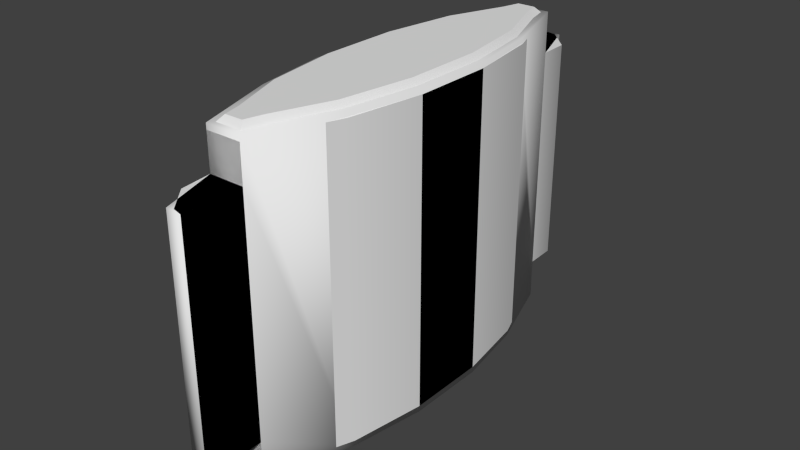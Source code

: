 # Source: patch_berserk.blend  (saved by Blender 2.76.0; exported with 4.5.12 LTS)
import bpy
from mathutils import Matrix  # noqa: F401  (used for matrix-valued properties, if any)

bpy.ops.wm.read_factory_settings(use_empty=True)
scene = bpy.context.scene
scene.name = 'Scene'

# ---- collections
col_collection_1 = bpy.data.collections.new('Collection 1'); scene.collection.children.link(col_collection_1)

# ---- world
world_world = bpy.data.worlds.new('World'); scene.world = world_world
world_world.color = (0.05088, 0.05088, 0.05088)
world_world.use_sun_shadow = False
world_world.sun_shadow_jitter_overblur = 0.0
world_world.cycles.sampling_method = 'NONE'
world_world.cycles.sample_map_resolution = 256

# ---- meshes
me_path_berserk_mesh_data_001 = bpy.data.meshes.new('path_berserk_mesh_data.001')
me_path_berserk_mesh_data_001.from_pydata([(0.007091, 0.07898, -0.0472), (0.006945, -0.079, -0.0472), (-0.007091, -0.07898, -0.0472), (-0.006945, 0.079, -0.0472), (0.007091, 0.07898, 0.04465), (0.006945, -0.079, 0.04465), (-0.007091, -0.07898, 0.04465), (-0.006945, 0.079, 0.04465), (0.006945, -0.1022, -0.0472), (-0.006945, 0.1022, -0.0472), (0.006945, -0.1022, 0.04465), (-0.006945, 0.1022, 0.04465), (0.007091, 0.07898, 0.06086), (0.01783, 0.04592, 0.06086), (0.02269, 0.01609, 0.06086), (0.02269, -0.01618, 0.06086), (0.01781, -0.04599, 0.06086), (0.006945, -0.079, 0.06086), (-0.007091, -0.07898, 0.06086), (-0.01783, -0.04592, 0.06086), (-0.02269, -0.01609, 0.06086), (-0.02269, 0.01618, 0.06086), (-0.01781, 0.04599, 0.06086), (-0.006945, 0.079, 0.06086), (0.007091, 0.07898, -0.06313), (0.01783, 0.04592, -0.06313), (0.02269, 0.01609, -0.06313), (0.02269, -0.01618, -0.06313), (0.01781, -0.04599, -0.06313), (0.006945, -0.079, -0.06313), (-0.007091, -0.07898, -0.06313), (-0.01783, -0.04592, -0.06313), (-0.02269, -0.01609, -0.06313), (-0.02269, 0.01618, -0.06313), (-0.01781, 0.04599, -0.06313), (-0.006945, 0.079, -0.06313), (-0.00134, 0.1021, -0.0472), (0.0006318, -0.102, -0.0472), (-0.00134, 0.1021, 0.04465), (0.0006318, -0.102, 0.04465)], [], [(3, 7, 11, 9), (1, 8, 37, 2), (30, 31, 32, 33, 34, 35, 24, 25, 26, 27, 28, 29), (1, 5, 10, 8), (12, 13, 25, 24, 0, 4), (25, 13, 14, 26), (20, 32, 31, 19), (29, 28, 16, 17, 5, 1), (37, 39, 6, 2), (20, 21, 33, 32), (7, 3, 35, 34, 22, 23), (36, 0, 3, 9), (5, 17, 18, 6), (10, 39, 37, 8), (9, 11, 38, 36), (28, 27, 15, 16), (3, 0, 24, 35), (1, 2, 30, 29), (4, 0, 36, 38), (17, 16, 15, 14, 13, 12, 23, 22, 21, 20, 19, 18), (6, 39, 10, 5), (27, 26, 14, 15), (2, 6, 18, 19, 31, 30), (22, 34, 33, 21), (7, 23, 12, 4), (4, 38, 11, 7)])
me_path_berserk_mesh_data_001.polygons.foreach_set('use_smooth', [True] * 26)
me_path_berserk_mesh_data_001.use_remesh_preserve_volume = False
me_path_berserk_mesh_data_001.use_remesh_preserve_attributes = False
me_path_berserk_mesh_data_001.use_mirror_vertex_groups = False
me_path_berserk_mesh_data_001.update()
me_path_berserk_mesh_data = bpy.data.meshes.new('path_berserk_mesh_data')
me_path_berserk_mesh_data.from_pydata([(0.007091, 0.07898, -0.0472), (0.006945, -0.079, -0.0472), (-0.007091, -0.07898, -0.0472), (-0.006945, 0.079, -0.0472), (0.007091, 0.07898, 0.04465), (0.006945, -0.079, 0.04465), (-0.007091, -0.07898, 0.04465), (-0.006945, 0.079, 0.04465), (0.006945, -0.1022, -0.0472), (-0.006945, 0.1022, -0.0472), (0.006945, -0.1022, 0.04465), (-0.006945, 0.1022, 0.04465), (0.003619, 0.07454, 0.06309), (0.007091, 0.07898, 0.05864), (0.005395, 0.06743, 0.06309), (0.009648, 0.06875, 0.05864), (0.01379, 0.0448, 0.06309), (0.01812, 0.04592, 0.05864), (0.01825, 0.01575, 0.06309), (0.02269, 0.01609, 0.05864), (0.01824, -0.01584, 0.06309), (0.02269, -0.01618, 0.05864), (0.01377, -0.04487, 0.06309), (0.0181, -0.04599, 0.05864), (0.005377, -0.06746, 0.06309), (0.009621, -0.0688, 0.05864), (0.003517, -0.07455, 0.06309), (0.006945, -0.079, 0.05864), (-0.003619, -0.07454, 0.06309), (-0.007091, -0.07898, 0.05864), (-0.005395, -0.06743, 0.06309), (-0.009648, -0.06875, 0.05864), (-0.01379, -0.0448, 0.06309), (-0.01812, -0.04592, 0.05864), (-0.01825, -0.01575, 0.06309), (-0.02269, -0.01609, 0.05864), (-0.01824, 0.01584, 0.06309), (-0.02269, 0.01618, 0.05864), (-0.01377, 0.04487, 0.06309), (-0.0181, 0.04599, 0.05864), (-0.005377, 0.06746, 0.06309), (-0.009621, 0.0688, 0.05864), (-0.003517, 0.07455, 0.06309), (-0.006945, 0.079, 0.05864), (0.003619, 0.07454, -0.06528), (0.007091, 0.07898, -0.06083), (0.009648, 0.06875, -0.06083), (0.005395, 0.06743, -0.06528), (0.01812, 0.04592, -0.06083), (0.01379, 0.0448, -0.06528), (0.02269, 0.01609, -0.06083), (0.01825, 0.01575, -0.06528), (0.02269, -0.01618, -0.06083), (0.01824, -0.01584, -0.06528), (0.0181, -0.04599, -0.06083), (0.01377, -0.04487, -0.06528), (0.009621, -0.0688, -0.06083), (0.005377, -0.06746, -0.06528), (0.006945, -0.079, -0.06083), (0.003517, -0.07455, -0.06528), (-0.007091, -0.07898, -0.06083), (-0.003619, -0.07454, -0.06528), (-0.009648, -0.06875, -0.06083), (-0.005395, -0.06743, -0.06528), (-0.01812, -0.04592, -0.06083), (-0.01379, -0.0448, -0.06528), (-0.02269, -0.01609, -0.06083), (-0.01825, -0.01575, -0.06528), (-0.02269, 0.01618, -0.06083), (-0.01824, 0.01584, -0.06528), (-0.0181, 0.04599, -0.06083), (-0.01377, 0.04487, -0.06528), (-0.009621, 0.0688, -0.06083), (-0.005377, 0.06746, -0.06528), (-0.006945, 0.079, -0.06083), (-0.003517, 0.07455, -0.06528), (-0.002961, 0.1012, -0.0472), (0.006684, 0.09123, -0.0472), (0.002961, -0.1012, -0.0472), (-0.00564, -0.09123, -0.0472), (0.006684, 0.09123, 0.04465), (-0.002961, 0.1012, 0.04465), (-0.00564, -0.09123, 0.04465), (0.002961, -0.1012, 0.04465), (0.006945, -0.079, -0.0472), (0.006945, -0.079, -0.0472), (-0.007091, -0.07898, -0.0472), (-0.007091, -0.07898, -0.0472), (-0.006945, 0.079, -0.0472), (-0.006945, 0.079, -0.0472), (0.007091, 0.07898, -0.0472), (0.007091, 0.07898, -0.0472), (0.006945, -0.079, 0.04465), (0.006945, -0.079, 0.04465), (-0.007091, -0.07898, 0.04465), (-0.007091, -0.07898, 0.04465), (-0.006945, 0.079, 0.04465), (-0.006945, 0.079, 0.04465), (0.007091, 0.07898, 0.04465), (0.007091, 0.07898, 0.04465), (0.006945, -0.1022, 0.04465), (0.006945, -0.1022, 0.04465), (0.006945, -0.1022, -0.0472), (0.006945, -0.1022, -0.0472), (-0.006945, 0.1022, 0.04465), (-0.006945, 0.1022, 0.04465), (-0.006945, 0.1022, -0.0472), (-0.006945, 0.1022, -0.0472), (0.009648, 0.06875, 0.05864), (0.007091, 0.07898, 0.05864), (0.007091, 0.07898, 0.05864), (0.007091, 0.07898, 0.05864), (0.003619, 0.07454, 0.06309), (0.003619, 0.07454, 0.06309), (0.005395, 0.06743, 0.06309), (0.01812, 0.04592, 0.05864), (0.01379, 0.0448, 0.06309), (0.02269, 0.01609, 0.05864), (0.01825, 0.01575, 0.06309), (0.02269, -0.01618, 0.05864), (0.01824, -0.01584, 0.06309), (0.0181, -0.04599, 0.05864), (0.01377, -0.04487, 0.06309), (0.009621, -0.0688, 0.05864), (0.005377, -0.06746, 0.06309), (0.003517, -0.07455, 0.06309), (0.003517, -0.07455, 0.06309), (0.006945, -0.079, 0.05864), (0.006945, -0.079, 0.05864), (0.006945, -0.079, 0.05864), (-0.003619, -0.07454, 0.06309), (-0.003619, -0.07454, 0.06309), (-0.007091, -0.07898, 0.05864), (-0.007091, -0.07898, 0.05864), (-0.007091, -0.07898, 0.05864), (-0.009648, -0.06875, 0.05864), (-0.005395, -0.06743, 0.06309), (-0.01812, -0.04592, 0.05864), (-0.01379, -0.0448, 0.06309), (-0.02269, -0.01609, 0.05864), (-0.01825, -0.01575, 0.06309), (-0.02269, 0.01618, 0.05864), (-0.01824, 0.01584, 0.06309), (-0.0181, 0.04599, 0.05864), (-0.01377, 0.04487, 0.06309), (-0.009621, 0.0688, 0.05864), (-0.005377, 0.06746, 0.06309), (-0.003517, 0.07455, 0.06309), (-0.003517, 0.07455, 0.06309), (-0.006945, 0.079, 0.05864), (-0.006945, 0.079, 0.05864), (-0.006945, 0.079, 0.05864), (0.003619, 0.07454, -0.06528), (0.003619, 0.07454, -0.06528), (0.007091, 0.07898, -0.06083), (0.007091, 0.07898, -0.06083), (0.007091, 0.07898, -0.06083), (0.009648, 0.06875, -0.06083), (0.005395, 0.06743, -0.06528), (0.01812, 0.04592, -0.06083), (0.01379, 0.0448, -0.06528), (0.02269, 0.01609, -0.06083), (0.01825, 0.01575, -0.06528), (0.02269, -0.01618, -0.06083), (0.01824, -0.01584, -0.06528), (0.0181, -0.04599, -0.06083), (0.01377, -0.04487, -0.06528), (0.009621, -0.0688, -0.06083), (0.005377, -0.06746, -0.06528), (0.006945, -0.079, -0.06083), (0.006945, -0.079, -0.06083), (0.006945, -0.079, -0.06083), (0.003517, -0.07455, -0.06528), (0.003517, -0.07455, -0.06528), (-0.007091, -0.07898, -0.06083), (-0.007091, -0.07898, -0.06083), (-0.007091, -0.07898, -0.06083), (-0.003619, -0.07454, -0.06528), (-0.003619, -0.07454, -0.06528), (-0.009648, -0.06875, -0.06083), (-0.005395, -0.06743, -0.06528), (-0.01812, -0.04592, -0.06083), (-0.01379, -0.0448, -0.06528), (-0.02269, -0.01609, -0.06083), (-0.01825, -0.01575, -0.06528), (-0.02269, 0.01618, -0.06083), (-0.01824, 0.01584, -0.06528), (-0.0181, 0.04599, -0.06083), (-0.01377, 0.04487, -0.06528), (-0.009621, 0.0688, -0.06083), (-0.005377, 0.06746, -0.06528), (-0.006945, 0.079, -0.06083), (-0.006945, 0.079, -0.06083), (-0.006945, 0.079, -0.06083), (-0.003517, 0.07455, -0.06528), (-0.003517, 0.07455, -0.06528), (0.002961, -0.1012, 0.04465), (-0.00564, -0.09123, 0.04465), (-0.00564, -0.09123, -0.0472), (0.002961, -0.1012, -0.0472), (0.006684, 0.09123, -0.0472), (-0.002961, 0.1012, -0.0472), (-0.002961, 0.1012, 0.04465), (0.006684, 0.09123, 0.04465)], [], [(97, 151, 111, 99), (15, 17, 159, 157), (93, 129, 133, 95), (35, 183, 181, 33), (37, 185, 183, 35), (39, 187, 185, 37), (41, 189, 187, 39), (94, 134, 31, 179, 176, 87), (153, 47, 49, 51, 53, 55, 57, 173, 178, 63, 65, 67, 69, 71, 73, 195), (159, 17, 19, 161), (33, 181, 179, 31), (5, 6, 197, 196, 101), (94, 87, 198, 82), (98, 90, 77, 80), (91, 89, 107, 201, 200), (102, 100, 83, 78), (88, 96, 104, 106), (86, 85, 103, 199, 79), (7, 4, 203, 81, 105), (84, 92, 10, 8), (3, 0, 156, 193), (41, 150, 96, 88, 191, 189), (163, 21, 23, 165), (98, 109, 15, 157, 155, 90), (165, 23, 25, 167), (1, 2, 174, 171), (161, 19, 21, 163), (25, 128, 92, 84, 169, 167), (108, 110, 112, 114), (115, 108, 114, 116), (117, 115, 116, 118), (119, 117, 118, 120), (121, 119, 120, 122), (123, 121, 122, 124), (127, 123, 124, 125), (132, 27, 126, 130), (135, 29, 131, 136), (137, 135, 136, 138), (139, 137, 138, 140), (141, 139, 140, 142), (143, 141, 142, 144), (145, 143, 144, 146), (149, 145, 146, 147), (13, 43, 148, 113), (154, 46, 158, 152), (46, 48, 160, 158), (48, 50, 162, 160), (50, 52, 164, 162), (52, 54, 166, 164), (54, 56, 168, 166), (56, 170, 172, 168), (58, 175, 177, 59), (60, 62, 180, 61), (62, 64, 182, 180), (64, 66, 184, 182), (66, 68, 186, 184), (68, 70, 188, 186), (70, 72, 190, 188), (72, 192, 194, 190), (74, 45, 44, 75), (14, 12, 42, 40, 38, 36, 34, 32, 30, 28, 26, 24, 22, 20, 18, 16), (82, 198, 78, 83), (76, 202, 80, 77), (9, 11, 202, 76)])
me_path_berserk_mesh_data.polygons.foreach_set('use_smooth', [True] * 64)
_uv = me_path_berserk_mesh_data.uv_layers.new(name='UVMap')
_uv.uv.foreach_set('vector', [0.3102, 0.7649, 0.3102, 0.7654, 0.311, 0.7654, 0.311, 0.7649, 0.3106, 0.7654, 0.31, 0.7654, 0.31, 0.7615, 0.3106, 0.7615, 0.3071, 0.7649, 0.3071, 0.7654, 0.3062, 0.7654, 0.3062, 0.7649, 0.3081, 0.7654, 0.3081, 0.7615, 0.3072, 0.7615, 0.3072, 0.7654, 0.3091, 0.7654, 0.3091, 0.7615, 0.3081, 0.7615, 0.3081, 0.7654, 0.31, 0.7654, 0.31, 0.7615, 0.3091, 0.7615, 0.3091, 0.7654, 0.3106, 0.7654, 0.3106, 0.7615, 0.31, 0.7615, 0.31, 0.7654, 0.3063, 0.7649, 0.3063, 0.7654, 0.3066, 0.7654, 0.3066, 0.7615, 0.3063, 0.7615, 0.3063, 0.762, 0.3067, 0.7616, 0.3067, 0.7616, 0.3067, 0.7616, 0.3067, 0.7615, 0.3067, 0.7615, 0.3067, 0.7614, 0.3067, 0.7614, 0.3067, 0.7614, 0.3066, 0.7614, 0.3066, 0.7614, 0.3065, 0.7614, 0.3065, 0.7615, 0.3065, 0.7615, 0.3065, 0.7616, 0.3066, 0.7616, 0.3066, 0.7616, 0.31, 0.7615, 0.31, 0.7654, 0.3091, 0.7654, 0.3091, 0.7615, 0.3072, 0.7654, 0.3072, 0.7615, 0.3066, 0.7615, 0.3066, 0.7654, 0.3122, 0.7648, 0.3116, 0.7648, 0.3116, 0.7645, 0.312, 0.7642, 0.3122, 0.7642, 0.3061, 0.7648, 0.3061, 0.7619, 0.3053, 0.7619, 0.3053, 0.7648, 0.3111, 0.7648, 0.3111, 0.7619, 0.3119, 0.7619, 0.3119, 0.7648, 0.3123, 0.7619, 0.3116, 0.7619, 0.3116, 0.7625, 0.3118, 0.7625, 0.3123, 0.7622, 0.3054, 0.7622, 0.3054, 0.7639, 0.3052, 0.7639, 0.3052, 0.7622, 0.3111, 0.7619, 0.3111, 0.7648, 0.3124, 0.7648, 0.3124, 0.7619, 0.3116, 0.7625, 0.3123, 0.7625, 0.3123, 0.7619, 0.3121, 0.7619, 0.3116, 0.7621, 0.3048, 0.7642, 0.3055, 0.7642, 0.3055, 0.7646, 0.305, 0.7648, 0.3048, 0.7648, 0.3061, 0.7619, 0.3061, 0.7648, 0.3047, 0.7648, 0.3047, 0.7619, 0.3109, 0.762, 0.3102, 0.762, 0.3102, 0.7615, 0.3109, 0.7615, 0.3106, 0.7654, 0.3109, 0.7654, 0.3109, 0.7649, 0.3109, 0.762, 0.3109, 0.7615, 0.3106, 0.7615, 0.3081, 0.7615, 0.3081, 0.7654, 0.3072, 0.7654, 0.3072, 0.7615, 0.3109, 0.7649, 0.3109, 0.7654, 0.3106, 0.7654, 0.3106, 0.7615, 0.3109, 0.7615, 0.3109, 0.762, 0.3072, 0.7615, 0.3072, 0.7654, 0.3066, 0.7654, 0.3066, 0.7615, 0.307, 0.762, 0.3063, 0.762, 0.3063, 0.7615, 0.307, 0.7615, 0.3091, 0.7615, 0.3091, 0.7654, 0.3081, 0.7654, 0.3081, 0.7615, 0.3066, 0.7654, 0.3063, 0.7654, 0.3063, 0.7649, 0.3063, 0.762, 0.3063, 0.7615, 0.3066, 0.7615, 0.3106, 0.7654, 0.3109, 0.7654, 0.3108, 0.7656, 0.3106, 0.7656, 0.31, 0.7654, 0.3106, 0.7654, 0.3106, 0.7656, 0.31, 0.7656, 0.3091, 0.7654, 0.31, 0.7654, 0.3099, 0.7656, 0.3091, 0.7656, 0.3081, 0.7654, 0.3091, 0.7654, 0.3091, 0.7656, 0.3081, 0.7656, 0.3072, 0.7654, 0.3081, 0.7654, 0.3081, 0.7656, 0.3073, 0.7656, 0.3066, 0.7654, 0.3072, 0.7654, 0.3072, 0.7656, 0.3066, 0.7656, 0.3063, 0.7654, 0.3066, 0.7654, 0.3066, 0.7656, 0.3064, 0.7656, 0.3062, 0.7654, 0.3071, 0.7654, 0.3069, 0.7656, 0.3064, 0.7656, 0.3066, 0.7654, 0.3063, 0.7654, 0.3064, 0.7656, 0.3066, 0.7656, 0.3072, 0.7654, 0.3066, 0.7654, 0.3066, 0.7656, 0.3072, 0.7656, 0.3081, 0.7654, 0.3072, 0.7654, 0.3073, 0.7656, 0.3081, 0.7656, 0.3091, 0.7654, 0.3081, 0.7654, 0.3081, 0.7656, 0.3091, 0.7656, 0.31, 0.7654, 0.3091, 0.7654, 0.3091, 0.7656, 0.31, 0.7656, 0.3106, 0.7654, 0.31, 0.7654, 0.31, 0.7656, 0.3106, 0.7656, 0.3109, 0.7654, 0.3106, 0.7654, 0.3106, 0.7656, 0.3108, 0.7656, 0.311, 0.7654, 0.3102, 0.7654, 0.3104, 0.7656, 0.3108, 0.7656, 0.3109, 0.7615, 0.3106, 0.7615, 0.3106, 0.7613, 0.3108, 0.7613, 0.3106, 0.7615, 0.31, 0.7615, 0.31, 0.7613, 0.3106, 0.7613, 0.31, 0.7615, 0.3091, 0.7615, 0.3091, 0.7613, 0.3099, 0.7613, 0.3091, 0.7615, 0.3081, 0.7615, 0.3081, 0.7613, 0.3091, 0.7613, 0.3081, 0.7615, 0.3072, 0.7615, 0.3073, 0.7613, 0.3081, 0.7613, 0.3072, 0.7615, 0.3066, 0.7615, 0.3066, 0.7613, 0.3072, 0.7613, 0.3066, 0.7615, 0.3063, 0.7615, 0.3064, 0.7613, 0.3066, 0.7613, 0.307, 0.7615, 0.3063, 0.7615, 0.3065, 0.7613, 0.3068, 0.7613, 0.3063, 0.7615, 0.3066, 0.7615, 0.3066, 0.7613, 0.3064, 0.7613, 0.3066, 0.7615, 0.3072, 0.7615, 0.3072, 0.7613, 0.3066, 0.7613, 0.3072, 0.7615, 0.3081, 0.7615, 0.3081, 0.7613, 0.3073, 0.7613, 0.3081, 0.7615, 0.3091, 0.7615, 0.3091, 0.7613, 0.3081, 0.7613, 0.3091, 0.7615, 0.31, 0.7615, 0.31, 0.7613, 0.3091, 0.7613, 0.31, 0.7615, 0.3106, 0.7615, 0.3106, 0.7613, 0.31, 0.7613, 0.3106, 0.7615, 0.3109, 0.7615, 0.3108, 0.7613, 0.3106, 0.7613, 0.3109, 0.7615, 0.3102, 0.7615, 0.3104, 0.7613, 0.3107, 0.7613, 0.3112, 0.7604, 0.3111, 0.7605, 0.3106, 0.7605, 0.3104, 0.7604, 0.3099, 0.76, 0.3097, 0.7595, 0.3097, 0.759, 0.3099, 0.7585, 0.3104, 0.7582, 0.3106, 0.758, 0.3111, 0.758, 0.3112, 0.7582, 0.3117, 0.7585, 0.3119, 0.759, 0.3119, 0.7595, 0.3117, 0.76, 0.3053, 0.7648, 0.3053, 0.7619, 0.3047, 0.7619, 0.3047, 0.7648, 0.3121, 0.7619, 0.3121, 0.7648, 0.3111, 0.7648, 0.3111, 0.7619, 0.3124, 0.7619, 0.3124, 0.7648, 0.3121, 0.7648, 0.3121, 0.7619])
me_path_berserk_mesh_data.use_remesh_preserve_volume = False
me_path_berserk_mesh_data.use_remesh_preserve_attributes = False
me_path_berserk_mesh_data.use_mirror_vertex_groups = False
me_path_berserk_mesh_data.update()

# ---- objects
ob_patch_shadowmesh = bpy.data.objects.new('patch_shadowmesh', me_path_berserk_mesh_data_001)
ob_patch_berserk_mesh = bpy.data.objects.new('patch_berserk_mesh', me_path_berserk_mesh_data)

# ---- transforms, parenting, visibility, modifiers, constraints
ob_patch_shadowmesh.location = (0.0, 0.0, 0.0)
ob_patch_shadowmesh.hide_viewport = True
ob_patch_shadowmesh.lineart.crease_threshold = 0.0
ob_patch_berserk_mesh.location = (0.0, 0.0, 0.0)
ob_patch_berserk_mesh.lineart.crease_threshold = 0.0

# ---- collection membership
col_collection_1.objects.link(ob_patch_shadowmesh)
col_collection_1.objects.link(ob_patch_berserk_mesh)

# ---- scene / render settings (as saved in the file)
scene.frame_start = 1; scene.frame_end = 2; scene.frame_set(1)
scene.render.engine = 'BLENDER_EEVEE_NEXT'
scene.render.resolution_percentage = 50
scene.render.dither_intensity = 0.0
scene.cycles.use_denoising = False
scene.cycles.samples = 10
scene.cycles.sampling_pattern = 'TABULATED_SOBOL'
scene.cycles.light_sampling_threshold = 0.0
scene.cycles.use_adaptive_sampling = False
scene.cycles.use_light_tree = False
scene.cycles.blur_glossy = 0.0
scene.cycles.pixel_filter_type = 'GAUSSIAN'
scene.cycles.sample_clamp_indirect = 0.0
scene.view_settings.view_transform = 'Standard'
bpy.context.view_layer.update()

# ---- added for rendering (the .blend has no active camera and no usable light): camera, sun
cam_auto = bpy.data.cameras.new('AutoCamera')
cam_auto.lens = 50.0
cam_auto.sensor_width = 36.0
cam_auto.clip_end = 1000.0
ob_auto_camera = bpy.data.objects.new('AutoCamera', cam_auto)
scene.collection.objects.link(ob_auto_camera)
ob_auto_camera.location = (0.227167, -0.2726, 0.18064)
ob_auto_camera.rotation_euler = (1.09748, -7.21219e-08, 0.694738)
scene.camera = ob_auto_camera
light_auto_sun = bpy.data.lights.new('AutoSun', 'SUN')
light_auto_sun.energy = 3.0
light_auto_sun.angle = 0.0523599
ob_auto_sun = bpy.data.objects.new('AutoSun', light_auto_sun)
scene.collection.objects.link(ob_auto_sun)
ob_auto_sun.rotation_euler = (0.872665, 0.174533, 0.523599)
bpy.context.view_layer.update()
